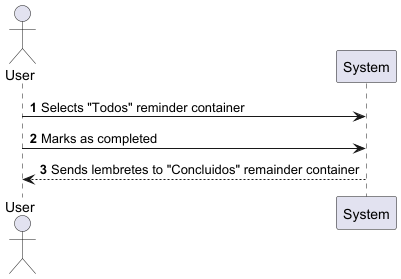

The diagram above was rendered by PlantUML. Its source (embedded in the PNG):
@startuml
' SSD - UC15 Mark Reminder as Completed
autonumber

actor "User" as user
participant System as sys

user -> sys: Selects "Todos" reminder container
user -> sys: Marks as completed
sys --> user: Sends lembretes to "Concluidos" remainder container

@enduml